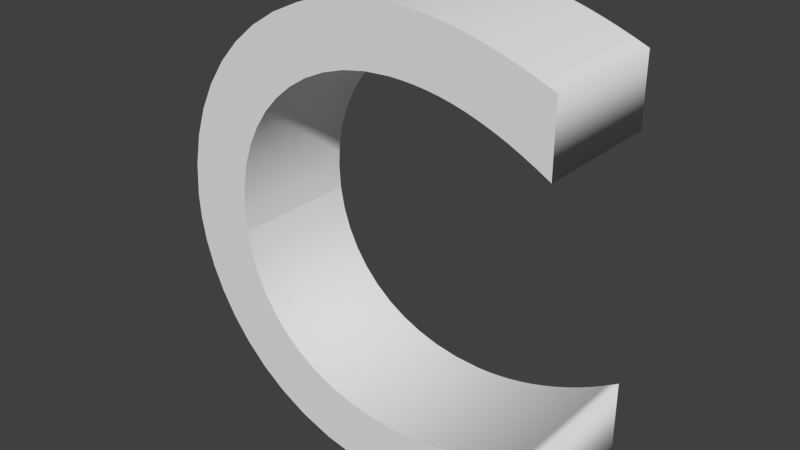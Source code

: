 # Source: Csimple.blend  (saved by Blender 2.67.0; exported with 4.5.12 LTS)
import bpy
from mathutils import Matrix  # noqa: F401  (used for matrix-valued properties, if any)

bpy.ops.wm.read_factory_settings(use_empty=True)
scene = bpy.context.scene
scene.name = 'Scene'

# ---- collections
col_collection_1 = bpy.data.collections.new('Collection 1'); scene.collection.children.link(col_collection_1)

# ---- world
world_world = bpy.data.worlds.new('World'); scene.world = world_world
world_world.color = (0.05088, 0.05088, 0.05088)
world_world.use_sun_shadow = False
world_world.sun_shadow_jitter_overblur = 0.0
world_world.cycles.sampling_method = 'MANUAL'
world_world.cycles.sample_map_resolution = 256

# ---- meshes
me_mesh_001 = bpy.data.meshes.new('Mesh.001')
me_mesh_001.from_pydata([(0.6352, 0.5417, 0.1), (0.6149, 0.5523, 0.1), (0.595, 0.5618, 0.1), (0.5753, 0.5702, 0.1), (0.5559, 0.5775, 0.1), (0.5366, 0.5839, 0.1), (0.5175, 0.5892, 0.1), (0.4984, 0.5935, 0.1), (0.4792, 0.5968, 0.1), (0.46, 0.5991, 0.1), (0.4406, 0.6005, 0.1), (0.421, 0.601, 0.1), (0.3829, 0.5987, 0.1), (0.3467, 0.5921, 0.1), (0.3127, 0.5813, 0.1), (0.2811, 0.5667, 0.1), (0.2523, 0.5484, 0.1), (0.2265, 0.5268, 0.1), (0.2039, 0.502, 0.1), (0.1849, 0.4743, 0.1), (0.1696, 0.4441, 0.1), (0.1583, 0.4114, 0.1), (0.1514, 0.3766, 0.1), (0.149, 0.34, 0.1), (0.1513, 0.3028, 0.1), (0.05035, 0.2943, 0.1), (0.048, 0.331, 0.1), (0.05121, 0.3818, 0.1), (0.06063, 0.4299, 0.1), (0.07592, 0.475, 0.1), (0.09674, 0.5168, 0.1), (0.1228, 0.5549, 0.1), (0.1536, 0.589, 0.1), (0.189, 0.6188, 0.1), (0.2286, 0.6439, 0.1), (0.272, 0.664, 0.1), (0.3189, 0.6788, 0.1), (0.3691, 0.6879, 0.1), (0.422, 0.691, 0.1), (0.4395, 0.6906, 0.1), (0.4572, 0.6896, 0.1), (0.475, 0.6877, 0.1), (0.4931, 0.6851, 0.1), (0.5115, 0.6818, 0.1), (0.5304, 0.6776, 0.1), (0.5497, 0.6727, 0.1), (0.5696, 0.6669, 0.1), (0.59, 0.6602, 0.1), (0.6112, 0.6527, 0.1), (0.6332, 0.6443, 0.1), (0.656, 0.635, 0.1), (0.656, 0.53, 0.1), (0.6352, 0.5417, -0.1), (0.6149, 0.5523, -0.1), (0.595, 0.5618, -0.1), (0.5753, 0.5702, -0.1), (0.5559, 0.5775, -0.1), (0.5366, 0.5839, -0.1), (0.5175, 0.5892, -0.1), (0.4984, 0.5935, -0.1), (0.4792, 0.5968, -0.1), (0.46, 0.5991, -0.1), (0.4406, 0.6005, -0.1), (0.421, 0.601, -0.1), (0.3829, 0.5987, -0.1), (0.3467, 0.5921, -0.1), (0.3127, 0.5813, -0.1), (0.2811, 0.5667, -0.1), (0.2523, 0.5484, -0.1), (0.2265, 0.5268, -0.1), (0.2039, 0.502, -0.1), (0.1849, 0.4743, -0.1), (0.1696, 0.4441, -0.1), (0.1583, 0.4114, -0.1), (0.1514, 0.3766, -0.1), (0.149, 0.34, -0.1), (0.1513, 0.3028, -0.1), (0.05035, 0.2943, -0.1), (0.048, 0.331, -0.1), (0.05121, 0.3818, -0.1), (0.06063, 0.4299, -0.1), (0.07592, 0.475, -0.1), (0.09674, 0.5168, -0.1), (0.1228, 0.5549, -0.1), (0.1536, 0.589, -0.1), (0.189, 0.6188, -0.1), (0.2286, 0.6439, -0.1), (0.272, 0.664, -0.1), (0.3189, 0.6788, -0.1), (0.3691, 0.6879, -0.1), (0.422, 0.691, -0.1), (0.4395, 0.6906, -0.1), (0.4572, 0.6896, -0.1), (0.475, 0.6877, -0.1), (0.4931, 0.6851, -0.1), (0.5115, 0.6818, -0.1), (0.5304, 0.6776, -0.1), (0.5497, 0.6727, -0.1), (0.5696, 0.6669, -0.1), (0.59, 0.6602, -0.1), (0.6112, 0.6527, -0.1), (0.6332, 0.6443, -0.1), (0.656, 0.635, -0.1), (0.656, 0.53, -0.1), (0.6352, 0.5417, -0.1), (0.6352, 0.5417, 0.1), (0.6149, 0.5523, -0.1), (0.6149, 0.5523, 0.1), (0.595, 0.5618, -0.1), (0.595, 0.5618, 0.1), (0.5753, 0.5702, -0.1), (0.5753, 0.5702, 0.1), (0.5559, 0.5775, -0.1), (0.5559, 0.5775, 0.1), (0.5366, 0.5839, -0.1), (0.5366, 0.5839, 0.1), (0.5175, 0.5892, -0.1), (0.5175, 0.5892, 0.1), (0.4984, 0.5935, -0.1), (0.4984, 0.5935, 0.1), (0.4792, 0.5968, -0.1), (0.4792, 0.5968, 0.1), (0.46, 0.5991, -0.1), (0.46, 0.5991, 0.1), (0.4406, 0.6005, -0.1), (0.4406, 0.6005, 0.1), (0.421, 0.601, -0.1), (0.421, 0.601, 0.1), (0.3829, 0.5987, -0.1), (0.3829, 0.5987, 0.1), (0.3467, 0.5921, -0.1), (0.3467, 0.5921, 0.1), (0.3127, 0.5813, -0.1), (0.3127, 0.5813, 0.1), (0.2811, 0.5667, -0.1), (0.2811, 0.5667, 0.1), (0.2523, 0.5484, -0.1), (0.2523, 0.5484, 0.1), (0.2265, 0.5268, -0.1), (0.2265, 0.5268, 0.1), (0.2039, 0.502, -0.1), (0.2039, 0.502, 0.1), (0.1849, 0.4743, -0.1), (0.1849, 0.4743, 0.1), (0.1696, 0.4441, -0.1), (0.1696, 0.4441, 0.1), (0.1583, 0.4114, -0.1), (0.1583, 0.4114, 0.1), (0.1514, 0.3766, -0.1), (0.1514, 0.3766, 0.1), (0.149, 0.34, -0.1), (0.149, 0.34, 0.1), (0.1513, 0.3028, -0.1), (0.1513, 0.3028, 0.1), (0.05035, 0.2943, -0.1), (0.05035, 0.2943, 0.1), (0.048, 0.331, -0.1), (0.048, 0.331, 0.1), (0.05121, 0.3818, -0.1), (0.05121, 0.3818, 0.1), (0.06063, 0.4299, -0.1), (0.06063, 0.4299, 0.1), (0.07592, 0.475, -0.1), (0.07592, 0.475, 0.1), (0.09674, 0.5168, -0.1), (0.09674, 0.5168, 0.1), (0.1228, 0.5549, -0.1), (0.1228, 0.5549, 0.1), (0.1536, 0.589, -0.1), (0.1536, 0.589, 0.1), (0.189, 0.6188, -0.1), (0.189, 0.6188, 0.1), (0.2286, 0.6439, -0.1), (0.2286, 0.6439, 0.1), (0.272, 0.664, -0.1), (0.272, 0.664, 0.1), (0.3189, 0.6788, -0.1), (0.3189, 0.6788, 0.1), (0.3691, 0.6879, -0.1), (0.3691, 0.6879, 0.1), (0.422, 0.691, -0.1), (0.422, 0.691, 0.1), (0.4395, 0.6906, -0.1), (0.4395, 0.6906, 0.1), (0.4572, 0.6896, -0.1), (0.4572, 0.6896, 0.1), (0.475, 0.6877, -0.1), (0.475, 0.6877, 0.1), (0.4931, 0.6851, -0.1), (0.4931, 0.6851, 0.1), (0.5115, 0.6818, -0.1), (0.5115, 0.6818, 0.1), (0.5304, 0.6776, -0.1), (0.5304, 0.6776, 0.1), (0.5497, 0.6727, -0.1), (0.5497, 0.6727, 0.1), (0.5696, 0.6669, -0.1), (0.5696, 0.6669, 0.1), (0.59, 0.6602, -0.1), (0.59, 0.6602, 0.1), (0.6112, 0.6527, -0.1), (0.6112, 0.6527, 0.1), (0.6332, 0.6443, -0.1), (0.6332, 0.6443, 0.1), (0.656, 0.635, -0.1), (0.656, 0.635, 0.1), (0.656, 0.53, -0.1), (0.656, 0.53, 0.1)], [], [(37, 39, 38), (37, 40, 39), (37, 41, 40), (36, 41, 37), (36, 42, 41), (36, 43, 42), (36, 44, 43), (35, 44, 36), (35, 45, 44), (35, 46, 45), (35, 47, 46), (34, 47, 35), (34, 48, 47), (34, 49, 48), (34, 50, 49), (33, 50, 34), (33, 9, 50), (9, 8, 50), (8, 7, 50), (7, 6, 50), (6, 5, 50), (5, 4, 50), (4, 3, 50), (3, 2, 50), (2, 1, 50), (1, 0, 50), (0, 51, 50), (32, 11, 33), (11, 10, 33), (10, 9, 33), (32, 12, 11), (32, 13, 12), (32, 14, 13), (31, 14, 32), (31, 15, 14), (31, 16, 15), (30, 16, 31), (30, 17, 16), (30, 18, 17), (29, 18, 30), (29, 19, 18), (28, 19, 29), (28, 20, 19), (28, 21, 20), (27, 21, 28), (27, 22, 21), (26, 22, 27), (26, 23, 22), (26, 24, 23), (25, 24, 26), (91, 89, 90), (92, 89, 91), (93, 89, 92), (93, 88, 89), (94, 88, 93), (95, 88, 94), (96, 88, 95), (96, 87, 88), (97, 87, 96), (98, 87, 97), (99, 87, 98), (99, 86, 87), (100, 86, 99), (101, 86, 100), (102, 86, 101), (102, 85, 86), (61, 85, 102), (60, 61, 102), (59, 60, 102), (58, 59, 102), (57, 58, 102), (56, 57, 102), (55, 56, 102), (54, 55, 102), (53, 54, 102), (52, 53, 102), (103, 52, 102), (63, 84, 85), (62, 63, 85), (61, 62, 85), (64, 84, 63), (65, 84, 64), (66, 84, 65), (66, 83, 84), (67, 83, 66), (68, 83, 67), (68, 82, 83), (69, 82, 68), (70, 82, 69), (70, 81, 82), (71, 81, 70), (71, 80, 81), (72, 80, 71), (73, 80, 72), (73, 79, 80), (74, 79, 73), (74, 78, 79), (75, 78, 74), (76, 78, 75), (76, 77, 78), (105, 107, 106, 104), (107, 109, 108, 106), (109, 111, 110, 108), (111, 113, 112, 110), (113, 115, 114, 112), (115, 117, 116, 114), (117, 119, 118, 116), (119, 121, 120, 118), (121, 123, 122, 120), (123, 125, 124, 122), (125, 127, 126, 124), (127, 129, 128, 126), (129, 131, 130, 128), (131, 133, 132, 130), (133, 135, 134, 132), (135, 137, 136, 134), (137, 139, 138, 136), (139, 141, 140, 138), (141, 143, 142, 140), (143, 145, 144, 142), (145, 147, 146, 144), (147, 149, 148, 146), (149, 151, 150, 148), (151, 153, 152, 150), (155, 157, 156, 154), (157, 159, 158, 156), (159, 161, 160, 158), (161, 163, 162, 160), (163, 165, 164, 162), (165, 167, 166, 164), (167, 169, 168, 166), (169, 171, 170, 168), (171, 173, 172, 170), (173, 175, 174, 172), (175, 177, 176, 174), (177, 179, 178, 176), (179, 181, 180, 178), (181, 183, 182, 180), (183, 185, 184, 182), (185, 187, 186, 184), (187, 189, 188, 186), (189, 191, 190, 188), (191, 193, 192, 190), (193, 195, 194, 192), (195, 197, 196, 194), (197, 199, 198, 196), (199, 201, 200, 198), (201, 203, 202, 200), (203, 205, 204, 202), (205, 207, 206, 204), (207, 105, 104, 206)])
me_mesh_001.polygons.foreach_set('use_smooth', [0, 0, 0, 0, 0, 0, 0, 0, 0, 0, 0, 0, 0, 0, 0, 0, 0, 0, 0, 0, 0, 0, 0, 0, 0, 0, 0, 0, 0, 0, 0, 0, 0, 0, 0, 0, 0, 0, 0, 0, 0, 0, 0, 0, 0, 0, 0, 0, 0, 0, 0, 0, 0, 0, 0, 0, 0, 0, 0, 0, 0, 0, 0, 0, 0, 0, 0, 0, 0, 0, 0, 0, 0, 0, 0, 0, 0, 0, 0, 0, 0, 0, 0, 0, 0, 0, 0, 0, 0, 0, 0, 0, 0, 0, 0, 0, 0, 0, 0, 0, 1, 1, 1, 1, 1, 1, 1, 1, 1, 1, 1, 1, 1, 1, 1, 1, 1, 1, 1, 1, 1, 1, 1, 1, 1, 1, 1, 1, 1, 1, 1, 1, 1, 1, 1, 1, 1, 1, 1, 1, 1, 1, 1, 1, 1, 1, 1, 1, 1, 1, 1])
me_mesh_001.use_remesh_preserve_volume = False
me_mesh_001.use_remesh_preserve_attributes = False
me_mesh_001.use_mirror_vertex_groups = False
me_mesh_001.update()
me_mesh = bpy.data.meshes.new('Mesh')
me_mesh.from_pydata([(0.1513, 0.3028, 0.1), (0.1581, 0.2677, 0.1), (0.1691, 0.235, 0.1), (0.1841, 0.2049, 0.1), (0.203, 0.1775, 0.1), (0.2255, 0.1531, 0.1), (0.2514, 0.1319, 0.1), (0.2806, 0.1141, 0.1), (0.3127, 0.09995, 0.1), (0.3476, 0.08956, 0.1), (0.3851, 0.08317, 0.1), (0.425, 0.081, 0.1), (0.4444, 0.08156, 0.1), (0.464, 0.08323, 0.1), (0.4838, 0.086, 0.1), (0.5038, 0.08985, 0.1), (0.5239, 0.09477, 0.1), (0.544, 0.1008, 0.1), (0.5641, 0.1078, 0.1), (0.5842, 0.1158, 0.1), (0.6042, 0.1249, 0.1), (0.624, 0.1349, 0.1), (0.6436, 0.146, 0.1), (0.663, 0.158, 0.1), (0.663, 0.051, 0.1), (0.6461, 0.04247, 0.1), (0.6289, 0.0344, 0.1), (0.6112, 0.02686, 0.1), (0.593, 0.01989, 0.1), (0.5741, 0.01354, 0.1), (0.5545, 0.007875, 0.1), (0.5341, 0.002936, 0.1), (0.5127, -0.001222, 0.1), (0.4903, -0.004547, 0.1), (0.4668, -0.006986, 0.1), (0.4421, -0.008488, 0.1), (0.416, -0.009, 0.1), (0.355, -0.005041, 0.1), (0.2999, 0.006255, 0.1), (0.2505, 0.02402, 0.1), (0.2068, 0.04737, 0.1), (0.1687, 0.07545, 0.1), (0.136, 0.1074, 0.1), (0.1086, 0.1423, 0.1), (0.08652, 0.1793, 0.1), (0.0695, 0.2175, 0.1), (0.05748, 0.2562, 0.1), (0.05035, 0.2943, 0.1), (0.1513, 0.3028, -0.1), (0.1581, 0.2677, -0.1), (0.1691, 0.235, -0.1), (0.1841, 0.2049, -0.1), (0.203, 0.1775, -0.1), (0.2255, 0.1531, -0.1), (0.2514, 0.1319, -0.1), (0.2806, 0.1141, -0.1), (0.3127, 0.09995, -0.1), (0.3476, 0.08956, -0.1), (0.3851, 0.08317, -0.1), (0.425, 0.081, -0.1), (0.4444, 0.08156, -0.1), (0.464, 0.08323, -0.1), (0.4838, 0.086, -0.1), (0.5038, 0.08985, -0.1), (0.5239, 0.09477, -0.1), (0.544, 0.1008, -0.1), (0.5641, 0.1078, -0.1), (0.5842, 0.1158, -0.1), (0.6042, 0.1249, -0.1), (0.624, 0.1349, -0.1), (0.6436, 0.146, -0.1), (0.663, 0.158, -0.1), (0.663, 0.051, -0.1), (0.6461, 0.04247, -0.1), (0.6289, 0.0344, -0.1), (0.6112, 0.02686, -0.1), (0.593, 0.01989, -0.1), (0.5741, 0.01354, -0.1), (0.5545, 0.007875, -0.1), (0.5341, 0.002936, -0.1), (0.5127, -0.001222, -0.1), (0.4903, -0.004547, -0.1), (0.4668, -0.006986, -0.1), (0.4421, -0.008488, -0.1), (0.416, -0.009, -0.1), (0.355, -0.005041, -0.1), (0.2999, 0.006255, -0.1), (0.2505, 0.02402, -0.1), (0.2068, 0.04737, -0.1), (0.1687, 0.07545, -0.1), (0.136, 0.1074, -0.1), (0.1086, 0.1423, -0.1), (0.08652, 0.1793, -0.1), (0.0695, 0.2175, -0.1), (0.05748, 0.2562, -0.1), (0.05035, 0.2943, -0.1), (0.1513, 0.3028, -0.1), (0.1513, 0.3028, 0.1), (0.1581, 0.2677, -0.1), (0.1581, 0.2677, 0.1), (0.1691, 0.235, -0.1), (0.1691, 0.235, 0.1), (0.1841, 0.2049, -0.1), (0.1841, 0.2049, 0.1), (0.203, 0.1775, -0.1), (0.203, 0.1775, 0.1), (0.2255, 0.1531, -0.1), (0.2255, 0.1531, 0.1), (0.2514, 0.1319, -0.1), (0.2514, 0.1319, 0.1), (0.2806, 0.1141, -0.1), (0.2806, 0.1141, 0.1), (0.3127, 0.09995, -0.1), (0.3127, 0.09995, 0.1), (0.3476, 0.08956, -0.1), (0.3476, 0.08956, 0.1), (0.3851, 0.08317, -0.1), (0.3851, 0.08317, 0.1), (0.425, 0.081, -0.1), (0.425, 0.081, 0.1), (0.4444, 0.08156, -0.1), (0.4444, 0.08156, 0.1), (0.464, 0.08323, -0.1), (0.464, 0.08323, 0.1), (0.4838, 0.086, -0.1), (0.4838, 0.086, 0.1), (0.5038, 0.08985, -0.1), (0.5038, 0.08985, 0.1), (0.5239, 0.09477, -0.1), (0.5239, 0.09477, 0.1), (0.544, 0.1008, -0.1), (0.544, 0.1008, 0.1), (0.5641, 0.1078, -0.1), (0.5641, 0.1078, 0.1), (0.5842, 0.1158, -0.1), (0.5842, 0.1158, 0.1), (0.6042, 0.1249, -0.1), (0.6042, 0.1249, 0.1), (0.624, 0.1349, -0.1), (0.624, 0.1349, 0.1), (0.6436, 0.146, -0.1), (0.6436, 0.146, 0.1), (0.663, 0.158, -0.1), (0.663, 0.158, 0.1), (0.663, 0.051, -0.1), (0.663, 0.051, 0.1), (0.6461, 0.04247, -0.1), (0.6461, 0.04247, 0.1), (0.6289, 0.0344, -0.1), (0.6289, 0.0344, 0.1), (0.6112, 0.02686, -0.1), (0.6112, 0.02686, 0.1), (0.593, 0.01989, -0.1), (0.593, 0.01989, 0.1), (0.5741, 0.01354, -0.1), (0.5741, 0.01354, 0.1), (0.5545, 0.007875, -0.1), (0.5545, 0.007875, 0.1), (0.5341, 0.002936, -0.1), (0.5341, 0.002936, 0.1), (0.5127, -0.001222, -0.1), (0.5127, -0.001222, 0.1), (0.4903, -0.004547, -0.1), (0.4903, -0.004547, 0.1), (0.4668, -0.006986, -0.1), (0.4668, -0.006986, 0.1), (0.4421, -0.008488, -0.1), (0.4421, -0.008488, 0.1), (0.416, -0.009, -0.1), (0.416, -0.009, 0.1), (0.355, -0.005041, -0.1), (0.355, -0.005041, 0.1), (0.2999, 0.006255, -0.1), (0.2999, 0.006255, 0.1), (0.2505, 0.02402, -0.1), (0.2505, 0.02402, 0.1), (0.2068, 0.04737, -0.1), (0.2068, 0.04737, 0.1), (0.1687, 0.07545, -0.1), (0.1687, 0.07545, 0.1), (0.136, 0.1074, -0.1), (0.136, 0.1074, 0.1), (0.1086, 0.1423, -0.1), (0.1086, 0.1423, 0.1), (0.08652, 0.1793, -0.1), (0.08652, 0.1793, 0.1), (0.0695, 0.2175, -0.1), (0.0695, 0.2175, 0.1), (0.05748, 0.2562, -0.1), (0.05748, 0.2562, 0.1), (0.05035, 0.2943, -0.1), (0.05035, 0.2943, 0.1)], [], [(47, 1, 0), (46, 1, 47), (46, 2, 1), (45, 2, 46), (45, 3, 2), (44, 3, 45), (44, 4, 3), (43, 4, 44), (43, 5, 4), (22, 24, 23), (43, 6, 5), (21, 24, 22), (42, 6, 43), (20, 24, 21), (42, 7, 6), (19, 24, 20), (18, 24, 19), (42, 8, 7), (17, 24, 18), (41, 8, 42), (16, 24, 17), (41, 9, 8), (15, 24, 16), (14, 24, 15), (41, 10, 9), (13, 24, 14), (12, 24, 13), (41, 11, 10), (11, 24, 12), (41, 24, 11), (40, 24, 41), (40, 25, 24), (39, 25, 40), (39, 26, 25), (39, 27, 26), (39, 28, 27), (38, 28, 39), (38, 29, 28), (38, 30, 29), (38, 31, 30), (37, 31, 38), (37, 32, 31), (37, 33, 32), (37, 34, 33), (36, 34, 37), (36, 35, 34), (49, 95, 48), (49, 94, 95), (50, 94, 49), (50, 93, 94), (51, 93, 50), (51, 92, 93), (52, 92, 51), (52, 91, 92), (53, 91, 52), (72, 70, 71), (54, 91, 53), (72, 69, 70), (54, 90, 91), (72, 68, 69), (55, 90, 54), (72, 67, 68), (72, 66, 67), (56, 90, 55), (72, 65, 66), (56, 89, 90), (72, 64, 65), (57, 89, 56), (72, 63, 64), (72, 62, 63), (58, 89, 57), (72, 61, 62), (72, 60, 61), (59, 89, 58), (72, 59, 60), (72, 89, 59), (72, 88, 89), (73, 88, 72), (73, 87, 88), (74, 87, 73), (75, 87, 74), (76, 87, 75), (76, 86, 87), (77, 86, 76), (78, 86, 77), (79, 86, 78), (79, 85, 86), (80, 85, 79), (81, 85, 80), (82, 85, 81), (82, 84, 85), (83, 84, 82), (97, 99, 98, 96), (99, 101, 100, 98), (101, 103, 102, 100), (103, 105, 104, 102), (105, 107, 106, 104), (107, 109, 108, 106), (109, 111, 110, 108), (111, 113, 112, 110), (113, 115, 114, 112), (115, 117, 116, 114), (117, 119, 118, 116), (119, 121, 120, 118), (121, 123, 122, 120), (123, 125, 124, 122), (125, 127, 126, 124), (127, 129, 128, 126), (129, 131, 130, 128), (131, 133, 132, 130), (133, 135, 134, 132), (135, 137, 136, 134), (137, 139, 138, 136), (139, 141, 140, 138), (141, 143, 142, 140), (143, 145, 144, 142), (145, 147, 146, 144), (147, 149, 148, 146), (149, 151, 150, 148), (151, 153, 152, 150), (153, 155, 154, 152), (155, 157, 156, 154), (157, 159, 158, 156), (159, 161, 160, 158), (161, 163, 162, 160), (163, 165, 164, 162), (165, 167, 166, 164), (167, 169, 168, 166), (169, 171, 170, 168), (171, 173, 172, 170), (173, 175, 174, 172), (175, 177, 176, 174), (177, 179, 178, 176), (179, 181, 180, 178), (181, 183, 182, 180), (183, 185, 184, 182), (185, 187, 186, 184), (187, 189, 188, 186), (189, 191, 190, 188)])
me_mesh.polygons.foreach_set('use_smooth', [0, 0, 0, 0, 0, 0, 0, 0, 0, 0, 0, 0, 0, 0, 0, 0, 0, 0, 0, 0, 0, 0, 0, 0, 0, 0, 0, 0, 0, 0, 0, 0, 0, 0, 0, 0, 0, 0, 0, 0, 0, 0, 0, 0, 0, 0, 0, 0, 0, 0, 0, 0, 0, 0, 0, 0, 0, 0, 0, 0, 0, 0, 0, 0, 0, 0, 0, 0, 0, 0, 0, 0, 0, 0, 0, 0, 0, 0, 0, 0, 0, 0, 0, 0, 0, 0, 0, 0, 0, 0, 0, 0, 1, 1, 1, 1, 1, 1, 1, 1, 1, 1, 1, 1, 1, 1, 1, 1, 1, 1, 1, 1, 1, 1, 1, 1, 1, 1, 1, 1, 1, 1, 1, 1, 1, 1, 1, 1, 1, 1, 1, 1, 1, 1, 1, 1, 1, 1, 1])
me_mesh.use_remesh_preserve_volume = False
me_mesh.use_remesh_preserve_attributes = False
me_mesh.use_mirror_vertex_groups = False
me_mesh.update()

# ---- objects
ob_text_001 = bpy.data.objects.new('Text.001', me_mesh_001)
ob_text = bpy.data.objects.new('Text', me_mesh)

# ---- transforms, parenting, visibility, modifiers, constraints
ob_text_001.location = (0.0, 0.0, 0.0)
ob_text_001.rotation_euler = (1.571, 0.0, 0.0)
ob_text_001.lineart.crease_threshold = 0.0
ob_text.location = (0.0, 0.0, 0.0)
ob_text.rotation_euler = (1.571, 0.0, 0.0)
ob_text.lineart.crease_threshold = 0.0

# ---- collection membership
col_collection_1.objects.link(ob_text_001)
col_collection_1.objects.link(ob_text)

# ---- scene / render settings (as saved in the file)
scene.frame_start = 1; scene.frame_end = 250; scene.frame_set(1)
scene.render.engine = 'BLENDER_EEVEE_NEXT'
scene.render.image_settings.color_mode = 'RGB'
scene.render.image_settings.compression = 90
scene.render.resolution_percentage = 50
scene.render.dither_intensity = 0.0
scene.cycles.use_denoising = False
scene.cycles.samples = 10
scene.cycles.sampling_pattern = 'TABULATED_SOBOL'
scene.cycles.light_sampling_threshold = 0.0
scene.cycles.use_adaptive_sampling = False
scene.cycles.use_light_tree = False
scene.cycles.blur_glossy = 0.0
scene.cycles.volume_bounces = 1
scene.cycles.pixel_filter_type = 'GAUSSIAN'
scene.cycles.sample_clamp_indirect = 0.0
scene.view_settings.view_transform = 'Standard'
bpy.context.view_layer.update()

# ---- added for rendering (the .blend has no active camera and no usable light): camera, sun
cam_auto = bpy.data.cameras.new('AutoCamera')
cam_auto.lens = 50.0
cam_auto.sensor_width = 36.0
cam_auto.clip_end = 1000.0
ob_auto_camera = bpy.data.objects.new('AutoCamera', cam_auto)
scene.collection.objects.link(ob_auto_camera)
ob_auto_camera.location = (1.23725, -1.0581, 1.0464)
ob_auto_camera.rotation_euler = (1.09748, -7.21219e-08, 0.694738)
scene.camera = ob_auto_camera
light_auto_sun = bpy.data.lights.new('AutoSun', 'SUN')
light_auto_sun.energy = 3.0
light_auto_sun.angle = 0.0523599
ob_auto_sun = bpy.data.objects.new('AutoSun', light_auto_sun)
scene.collection.objects.link(ob_auto_sun)
ob_auto_sun.rotation_euler = (0.872665, 0.174533, 0.523599)
bpy.context.view_layer.update()
